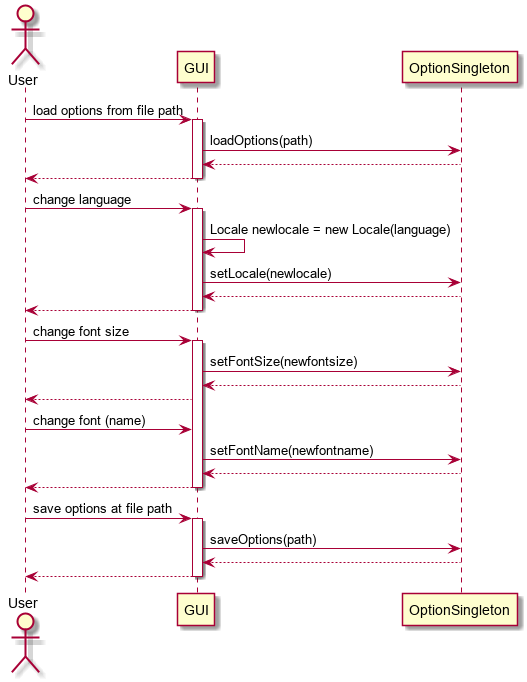

The diagram above was rendered by PlantUML. Its source (embedded in the PNG):
@startuml

actor User

User -> GUI : load options from file path
activate GUI
GUI -> OptionSingleton : loadOptions(path)
GUI <-- OptionSingleton
User <-- GUI
deactivate GUI

User -> GUI : change language
activate GUI
GUI -> GUI : Locale newlocale = new Locale(language)
GUI -> OptionSingleton : setLocale(newlocale)
GUI <-- OptionSingleton
User <-- GUI
deactivate GUI

User -> GUI : change font size
activate GUI
GUI -> OptionSingleton : setFontSize(newfontsize)
GUI <-- OptionSingleton
User <-- GUI
User -> GUI : change font (name)
GUI -> OptionSingleton : setFontName(newfontname)
GUI <-- OptionSingleton
User <-- GUI
deactivate GUI

User -> GUI : save options at file path
activate GUI
GUI -> OptionSingleton : saveOptions(path)
GUI <-- OptionSingleton
User <-- GUI
deactivate GUI

@enduml